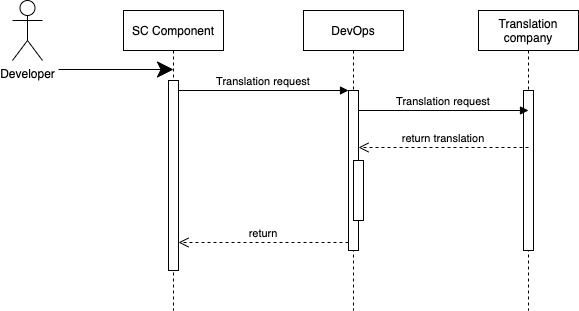

The diagram above was exported from draw.io. Its source (the exported page's mxGraphModel, read from the mxfile embedded in the PNG):
<mxGraphModel dx="1040" dy="610" grid="1" gridSize="10" guides="1" tooltips="1" connect="1" arrows="1" fold="1" page="1" pageScale="1" pageWidth="850" pageHeight="1100" math="0" shadow="0">
  <root>
    <mxCell id="0" />
    <mxCell id="1" parent="0" />
    <mxCell id="3nuBFxr9cyL0pnOWT2aG-1" value="SC Component" style="shape=umlLifeline;perimeter=lifelinePerimeter;container=1;collapsible=0;recursiveResize=0;rounded=0;shadow=0;strokeWidth=1;" parent="1" vertex="1">
      <mxGeometry x="125" y="80" width="100" height="300" as="geometry" />
    </mxCell>
    <mxCell id="3nuBFxr9cyL0pnOWT2aG-2" value="" style="points=[];perimeter=orthogonalPerimeter;rounded=0;shadow=0;strokeWidth=1;" parent="3nuBFxr9cyL0pnOWT2aG-1" vertex="1">
      <mxGeometry x="45" y="70" width="10" height="190" as="geometry" />
    </mxCell>
    <mxCell id="3nuBFxr9cyL0pnOWT2aG-5" value="DevOps" style="shape=umlLifeline;perimeter=lifelinePerimeter;container=1;collapsible=0;recursiveResize=0;rounded=0;shadow=0;strokeWidth=1;" parent="1" vertex="1">
      <mxGeometry x="305" y="80" width="100" height="300" as="geometry" />
    </mxCell>
    <mxCell id="3nuBFxr9cyL0pnOWT2aG-6" value="" style="points=[];perimeter=orthogonalPerimeter;rounded=0;shadow=0;strokeWidth=1;" parent="3nuBFxr9cyL0pnOWT2aG-5" vertex="1">
      <mxGeometry x="45" y="80" width="10" height="160" as="geometry" />
    </mxCell>
    <mxCell id="1ZpKHguvDxR_u-mzxFs6-2" value="" style="points=[];perimeter=orthogonalPerimeter;rounded=0;shadow=0;strokeWidth=1;" vertex="1" parent="3nuBFxr9cyL0pnOWT2aG-5">
      <mxGeometry x="50" y="150" width="10" height="60" as="geometry" />
    </mxCell>
    <mxCell id="3nuBFxr9cyL0pnOWT2aG-7" value="return" style="verticalAlign=bottom;endArrow=open;dashed=1;endSize=8;exitX=0;exitY=0.95;shadow=0;strokeWidth=1;" parent="1" source="3nuBFxr9cyL0pnOWT2aG-6" target="3nuBFxr9cyL0pnOWT2aG-2" edge="1">
      <mxGeometry relative="1" as="geometry">
        <mxPoint x="280" y="236" as="targetPoint" />
      </mxGeometry>
    </mxCell>
    <mxCell id="3nuBFxr9cyL0pnOWT2aG-8" value="Translation request" style="verticalAlign=bottom;endArrow=block;entryX=0;entryY=0;shadow=0;strokeWidth=1;" parent="1" source="3nuBFxr9cyL0pnOWT2aG-2" target="3nuBFxr9cyL0pnOWT2aG-6" edge="1">
      <mxGeometry relative="1" as="geometry">
        <mxPoint x="280" y="160" as="sourcePoint" />
      </mxGeometry>
    </mxCell>
    <mxCell id="WQO9ta4M0oRu1wCpviYJ-1" value="Translation &#10;company" style="shape=umlLifeline;perimeter=lifelinePerimeter;container=1;collapsible=0;recursiveResize=0;rounded=0;shadow=0;strokeWidth=1;" parent="1" vertex="1">
      <mxGeometry x="480" y="80" width="100" height="300" as="geometry" />
    </mxCell>
    <mxCell id="WQO9ta4M0oRu1wCpviYJ-2" value="" style="points=[];perimeter=orthogonalPerimeter;rounded=0;shadow=0;strokeWidth=1;" parent="WQO9ta4M0oRu1wCpviYJ-1" vertex="1">
      <mxGeometry x="45" y="80" width="10" height="160" as="geometry" />
    </mxCell>
    <mxCell id="etN0beTPSEQSPMw4r25w-6" value="Translation request" style="verticalAlign=bottom;endArrow=block;entryX=0;entryY=0;shadow=0;strokeWidth=1;" parent="WQO9ta4M0oRu1wCpviYJ-1" edge="1">
      <mxGeometry relative="1" as="geometry">
        <mxPoint x="-120" y="100" as="sourcePoint" />
        <mxPoint x="50" y="100" as="targetPoint" />
      </mxGeometry>
    </mxCell>
    <mxCell id="etN0beTPSEQSPMw4r25w-2" value="Developer" style="shape=umlActor;verticalLabelPosition=bottom;verticalAlign=top;html=1;outlineConnect=0;hachureGap=4;pointerEvents=0;" parent="1" vertex="1">
      <mxGeometry x="14" y="70" width="30" height="60" as="geometry" />
    </mxCell>
    <mxCell id="etN0beTPSEQSPMw4r25w-5" value="" style="endArrow=classic;html=1;startSize=14;endSize=14;sourcePerimeterSpacing=8;targetPerimeterSpacing=8;" parent="1" edge="1">
      <mxGeometry width="50" height="50" relative="1" as="geometry">
        <mxPoint x="60" y="139" as="sourcePoint" />
        <mxPoint x="175" y="139" as="targetPoint" />
      </mxGeometry>
    </mxCell>
    <mxCell id="1ZpKHguvDxR_u-mzxFs6-1" value="return translation" style="verticalAlign=bottom;endArrow=open;dashed=1;endSize=8;exitX=0;exitY=0.95;shadow=0;strokeWidth=1;" edge="1" parent="1">
      <mxGeometry relative="1" as="geometry">
        <mxPoint x="360" y="216.99999999999977" as="targetPoint" />
        <mxPoint x="530" y="216.99999999999977" as="sourcePoint" />
      </mxGeometry>
    </mxCell>
  </root>
</mxGraphModel>